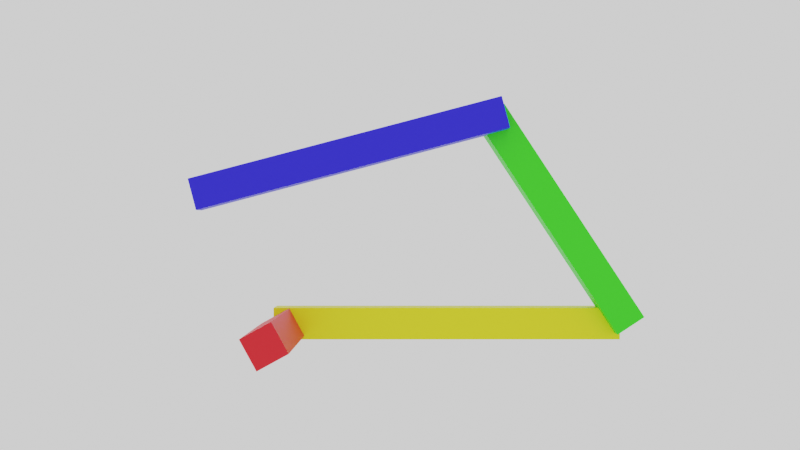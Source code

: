 # Source: lab4.blend  (saved by Blender 2.83.20; exported with 4.5.12 LTS)
import bpy
from mathutils import Matrix  # noqa: F401  (used for matrix-valued properties, if any)

bpy.ops.wm.read_factory_settings(use_empty=True)
scene = bpy.context.scene
scene.name = 'Scene'

# ---- collections
col_collection = bpy.data.collections.new('Collection'); scene.collection.children.link(col_collection)

# ---- materials (node trees are filled in below, after node groups)
mat_material_002 = bpy.data.materials.new('Material.002')
mat_material_002.use_transparent_shadow = False
mat_material = bpy.data.materials.new('Material')
mat_material.use_transparent_shadow = False
mat_material_001 = bpy.data.materials.new('Material.001')
mat_material_001.use_transparent_shadow = False
mat_material_003 = bpy.data.materials.new('Material.003')
mat_material_003.use_transparent_shadow = False

# ---- material node trees
mat_material_002.use_nodes = True; mat_material_002.node_tree.nodes.clear()
_N = mat_material_002.node_tree.nodes; _L = mat_material_002.node_tree.links
n0 = _N.new('ShaderNodeBsdfPrincipled'); n0.name = 'Principled BSDF'; n0.location = (10, 300)
n0.distribution = 'GGX'
n0.subsurface_method = 'BURLEY'
n0.inputs[0].default_value = (0.8, 0.7818, 0.0, 1.0)
n0.inputs[3].default_value = 1.45
n0.inputs[27].default_value = (0.0, 0.0, 0.0, 1.0)
n0.inputs[28].default_value = 1.0
n1 = _N.new('ShaderNodeOutputMaterial'); n1.name = 'Material Output'; n1.location = (300, 300)
_L.new(n0.outputs[0], n1.inputs[0])
n1.is_active_output = True
mat_material.use_nodes = True; mat_material.node_tree.nodes.clear()
_N = mat_material.node_tree.nodes; _L = mat_material.node_tree.links
n0 = _N.new('ShaderNodeBsdfPrincipled'); n0.name = 'Principled BSDF'; n0.location = (10, 300)
n0.distribution = 'GGX'
n0.subsurface_method = 'BURLEY'
n0.inputs[0].default_value = (0.006604, 0.0, 0.8, 1.0)
n0.inputs[3].default_value = 1.45
n0.inputs[27].default_value = (0.0, 0.0, 0.0, 1.0)
n0.inputs[28].default_value = 1.0
n1 = _N.new('ShaderNodeOutputMaterial'); n1.name = 'Material Output'; n1.location = (300, 300)
_L.new(n0.outputs[0], n1.inputs[0])
n1.is_active_output = True
mat_material_001.use_nodes = True; mat_material_001.node_tree.nodes.clear()
_N = mat_material_001.node_tree.nodes; _L = mat_material_001.node_tree.links
n0 = _N.new('ShaderNodeBsdfPrincipled'); n0.name = 'Principled BSDF'; n0.location = (10, 300)
n0.distribution = 'GGX'
n0.subsurface_method = 'BURLEY'
n0.inputs[0].default_value = (0.02881, 0.8, 0.0, 1.0)
n0.inputs[3].default_value = 1.45
n0.inputs[27].default_value = (0.0, 0.0, 0.0, 1.0)
n0.inputs[28].default_value = 1.0
n1 = _N.new('ShaderNodeOutputMaterial'); n1.name = 'Material Output'; n1.location = (300, 300)
_L.new(n0.outputs[0], n1.inputs[0])
n1.is_active_output = True
mat_material_003.use_nodes = True; mat_material_003.node_tree.nodes.clear()
_N = mat_material_003.node_tree.nodes; _L = mat_material_003.node_tree.links
n0 = _N.new('ShaderNodeBsdfPrincipled'); n0.name = 'Principled BSDF'; n0.location = (10, 300)
n0.distribution = 'GGX'
n0.subsurface_method = 'BURLEY'
n0.inputs[0].default_value = (0.8, 0.0, 0.008589, 1.0)
n0.inputs[3].default_value = 1.45
n0.inputs[27].default_value = (0.0, 0.0, 0.0, 1.0)
n0.inputs[28].default_value = 1.0
n1 = _N.new('ShaderNodeOutputMaterial'); n1.name = 'Material Output'; n1.location = (300, 300)
_L.new(n0.outputs[0], n1.inputs[0])
n1.is_active_output = True

# ---- world
world_world = bpy.data.worlds.new('World'); scene.world = world_world
world_world.use_nodes = True; world_world.node_tree.nodes.clear()
_N = world_world.node_tree.nodes; _L = world_world.node_tree.links
n0 = _N.new('ShaderNodeOutputWorld'); n0.name = 'World Output'; n0.location = (300, 300)
n1 = _N.new('ShaderNodeBackground'); n1.name = 'Background'; n1.location = (10, 300)
n1.inputs[0].default_value = (1.0, 1.0, 1.0, 1.0)
_L.new(n1.outputs[0], n0.inputs[0])
n0.is_active_output = True
world_world.color = (0.05088, 0.05088, 0.05088)
world_world.use_sun_shadow = False
world_world.sun_shadow_jitter_overblur = 0.0

# ---- cameras
cam_camera = bpy.data.cameras.new('Camera')

# ---- meshes
me_cube_001 = bpy.data.meshes.new('Cube.001')
me_cube_001.from_pydata([(-1.0, -1.0, -1.0), (-1.0, -1.0, 1.0), (-1.0, 1.0, -1.0), (-1.0, 1.0, 1.0), (1.0, -1.0, -1.0), (1.0, -1.0, 1.0), (1.0, 1.0, -1.0), (1.0, 1.0, 1.0)], [], [(0, 1, 3, 2), (2, 3, 7, 6), (6, 7, 5, 4), (4, 5, 1, 0), (2, 6, 4, 0), (7, 3, 1, 5)])
_uv = me_cube_001.uv_layers.new(name='UVMap')
_uv.uv.foreach_set('vector', [0.375, 0.0, 0.625, 0.0, 0.625, 0.25, 0.375, 0.25, 0.375, 0.25, 0.625, 0.25, 0.625, 0.5, 0.375, 0.5, 0.375, 0.5, 0.625, 0.5, 0.625, 0.75, 0.375, 0.75, 0.375, 0.75, 0.625, 0.75, 0.625, 1.0, 0.375, 1.0, 0.125, 0.5, 0.375, 0.5, 0.375, 0.75, 0.125, 0.75, 0.625, 0.5, 0.875, 0.5, 0.875, 0.75, 0.625, 0.75])
me_cube_001.materials.append(mat_material_002)
me_cube_001.use_remesh_fix_poles = True
me_cube_001.use_remesh_preserve_attributes = False
me_cube_001.use_mirror_vertex_groups = False
me_cube_001.update()
me_cube_002 = bpy.data.meshes.new('Cube.002')
me_cube_002.from_pydata([(-1.0, -1.0, -1.0), (-1.0, -1.0, 1.0), (-1.0, 1.0, -1.0), (-1.0, 1.0, 1.0), (1.0, -1.0, -1.0), (1.0, -1.0, 1.0), (1.0, 1.0, -1.0), (1.0, 1.0, 1.0)], [], [(0, 1, 3, 2), (2, 3, 7, 6), (6, 7, 5, 4), (4, 5, 1, 0), (2, 6, 4, 0), (7, 3, 1, 5)])
_uv = me_cube_002.uv_layers.new(name='UVMap')
_uv.uv.foreach_set('vector', [0.375, 0.0, 0.625, 0.0, 0.625, 0.25, 0.375, 0.25, 0.375, 0.25, 0.625, 0.25, 0.625, 0.5, 0.375, 0.5, 0.375, 0.5, 0.625, 0.5, 0.625, 0.75, 0.375, 0.75, 0.375, 0.75, 0.625, 0.75, 0.625, 1.0, 0.375, 1.0, 0.125, 0.5, 0.375, 0.5, 0.375, 0.75, 0.125, 0.75, 0.625, 0.5, 0.875, 0.5, 0.875, 0.75, 0.625, 0.75])
me_cube_002.materials.append(mat_material)
me_cube_002.use_remesh_fix_poles = True
me_cube_002.use_remesh_preserve_attributes = False
me_cube_002.use_mirror_vertex_groups = False
me_cube_002.update()
me_cube_003 = bpy.data.meshes.new('Cube.003')
me_cube_003.from_pydata([(-1.0, -1.0, -1.0), (-1.0, -1.0, 1.0), (-1.0, 1.0, -1.0), (-1.0, 1.0, 1.0), (1.0, -1.0, -1.0), (1.0, -1.0, 1.0), (1.0, 1.0, -1.0), (1.0, 1.0, 1.0)], [], [(0, 1, 3, 2), (2, 3, 7, 6), (6, 7, 5, 4), (4, 5, 1, 0), (2, 6, 4, 0), (7, 3, 1, 5)])
_uv = me_cube_003.uv_layers.new(name='UVMap')
_uv.uv.foreach_set('vector', [0.375, 0.0, 0.625, 0.0, 0.625, 0.25, 0.375, 0.25, 0.375, 0.25, 0.625, 0.25, 0.625, 0.5, 0.375, 0.5, 0.375, 0.5, 0.625, 0.5, 0.625, 0.75, 0.375, 0.75, 0.375, 0.75, 0.625, 0.75, 0.625, 1.0, 0.375, 1.0, 0.125, 0.5, 0.375, 0.5, 0.375, 0.75, 0.125, 0.75, 0.625, 0.5, 0.875, 0.5, 0.875, 0.75, 0.625, 0.75])
me_cube_003.materials.append(mat_material_001)
me_cube_003.use_remesh_fix_poles = True
me_cube_003.use_remesh_preserve_attributes = False
me_cube_003.use_mirror_vertex_groups = False
me_cube_003.update()
me_cube_004 = bpy.data.meshes.new('Cube.004')
me_cube_004.from_pydata([(-1.0, -1.0, -1.0), (-1.0, -1.0, 1.0), (-1.0, 1.0, -1.0), (-1.0, 1.0, 1.0), (1.0, -1.0, -1.0), (1.0, -1.0, 1.0), (1.0, 1.0, -1.0), (1.0, 1.0, 1.0)], [], [(0, 1, 3, 2), (2, 3, 7, 6), (6, 7, 5, 4), (4, 5, 1, 0), (2, 6, 4, 0), (7, 3, 1, 5)])
_uv = me_cube_004.uv_layers.new(name='UVMap')
_uv.uv.foreach_set('vector', [0.375, 0.0, 0.625, 0.0, 0.625, 0.25, 0.375, 0.25, 0.375, 0.25, 0.625, 0.25, 0.625, 0.5, 0.375, 0.5, 0.375, 0.5, 0.625, 0.5, 0.625, 0.75, 0.375, 0.75, 0.375, 0.75, 0.625, 0.75, 0.625, 1.0, 0.375, 1.0, 0.125, 0.5, 0.375, 0.5, 0.375, 0.75, 0.125, 0.75, 0.625, 0.5, 0.875, 0.5, 0.875, 0.75, 0.625, 0.75])
me_cube_004.materials.append(mat_material_003)
me_cube_004.use_remesh_fix_poles = True
me_cube_004.use_remesh_preserve_attributes = False
me_cube_004.use_mirror_vertex_groups = False
me_cube_004.update()
arm_armature_001 = bpy.data.armatures.new('Armature.001')  # bones are not reproduced

# ---- objects
ob_cube = bpy.data.objects.new('Cube', me_cube_001)
ob_cube_001 = bpy.data.objects.new('Cube.001', me_cube_002)
ob_cube_002 = bpy.data.objects.new('Cube.002', me_cube_003)
ob_cube_003 = bpy.data.objects.new('Cube.003', me_cube_004)
ob_armature = bpy.data.objects.new('Armature', arm_armature_001)
ob_empty = bpy.data.objects.new('Empty', None)
ob_empty_001 = bpy.data.objects.new('Empty.001', None)
ob_empty_002 = bpy.data.objects.new('Empty.002', None)
ob_empty_003 = bpy.data.objects.new('Empty.003', None)
ob_camera = bpy.data.objects.new('Camera', cam_camera)

# ---- transforms, parenting, visibility, modifiers, constraints
ob_cube.location = (0.0, 0.5, 0.0)
ob_cube.scale = (-5.5, 0.5, 0.5)
ob_cube.lineart.crease_threshold = 0.0
ob_cube_001.location = (-3.059, -0.6, 5.353)
ob_cube_001.rotation_euler = (2.187e-09, -0.2572, -5.566e-09)
ob_cube_001.scale = (-5.0, 0.5, 0.5)
ob_cube_001.lineart.crease_threshold = 0.0
ob_cube_002.location = (3.56, -5.476e-08, 3.318)
ob_cube_002.rotation_euler = (7.49e-10, 0.9902, 1.112e-08)
ob_cube_002.scale = (-4.0, 0.5, 0.5)
ob_cube_002.lineart.crease_threshold = 0.0
ob_cube_003.parent = ob_armature
ob_cube_003.matrix_parent_inverse = Matrix(((0.8772, -8.835e-08, 0.4801, 4.65), (-0.4801, 1.65e-08, 0.8772, -7.332), (-8.542e-08, -1.0, -2.795e-08, -4.242e-07), (0.0, 0.0, -0.0, 1.0)))
ob_cube_003.location = (-6.399, 6.637e-08, 2.006)
ob_cube_003.rotation_euler = (3.491e-08, 1.07, 0.0)
ob_cube_003.scale = (2.5, 0.5, 0.5)
ob_cube_003.lineart.crease_threshold = 0.0
ob_armature.location = (-5.199, 2.512e-08, -0.1869)
ob_armature.rotation_euler = (0.0, -0.5008, 0.0)
ob_armature.lineart.crease_threshold = 0.0
ob_empty.location = (-7.405, -0.3, 3.93)
ob_empty.rotation_euler = (1.571, 0.0, 0.0)
ob_empty.lineart.crease_threshold = 0.0
ob_empty_001.location = (1.496, -0.3, 6.355)
ob_empty_001.rotation_euler = (1.571, -0.0, 0.0)
ob_empty_001.lineart.crease_threshold = 0.0
ob_empty_002.location = (5.348, 0.3, 0.171)
ob_empty_002.rotation_euler = (1.571, -0.0, 0.0)
ob_empty_002.lineart.crease_threshold = 0.0
ob_empty_003.location = (-5.195, 0.3, 0.06855)
ob_empty_003.rotation_euler = (1.571, -0.0, 1.571)
ob_empty_003.lineart.crease_threshold = 0.0
ob_camera.location = (-1.484, -35.3, 3.127)
ob_camera.rotation_euler = (1.571, -0.0, -0.0)
ob_camera.scale = (3.568, 3.568, 3.568)
ob_camera.lineart.crease_threshold = 0.0

# ---- collection membership
col_collection.objects.link(ob_cube)
col_collection.objects.link(ob_cube_001)
col_collection.objects.link(ob_cube_002)
col_collection.objects.link(ob_cube_003)
col_collection.objects.link(ob_armature)
col_collection.objects.link(ob_empty)
col_collection.objects.link(ob_empty_001)
col_collection.objects.link(ob_empty_002)
col_collection.objects.link(ob_empty_003)
col_collection.objects.link(ob_camera)

# ---- scene / render settings (as saved in the file)
scene.camera = ob_camera
scene.frame_start = 1; scene.frame_end = 601; scene.frame_set(1)
scene.render.engine = 'BLENDER_EEVEE_NEXT'
scene.render.fps = 60
scene.cycles.use_denoising = False
scene.cycles.samples = 128
scene.cycles.sampling_pattern = 'TABULATED_SOBOL'
scene.cycles.use_adaptive_sampling = False
scene.cycles.use_light_tree = False
scene.view_settings.view_transform = 'Filmic'
bpy.context.view_layer.update()
